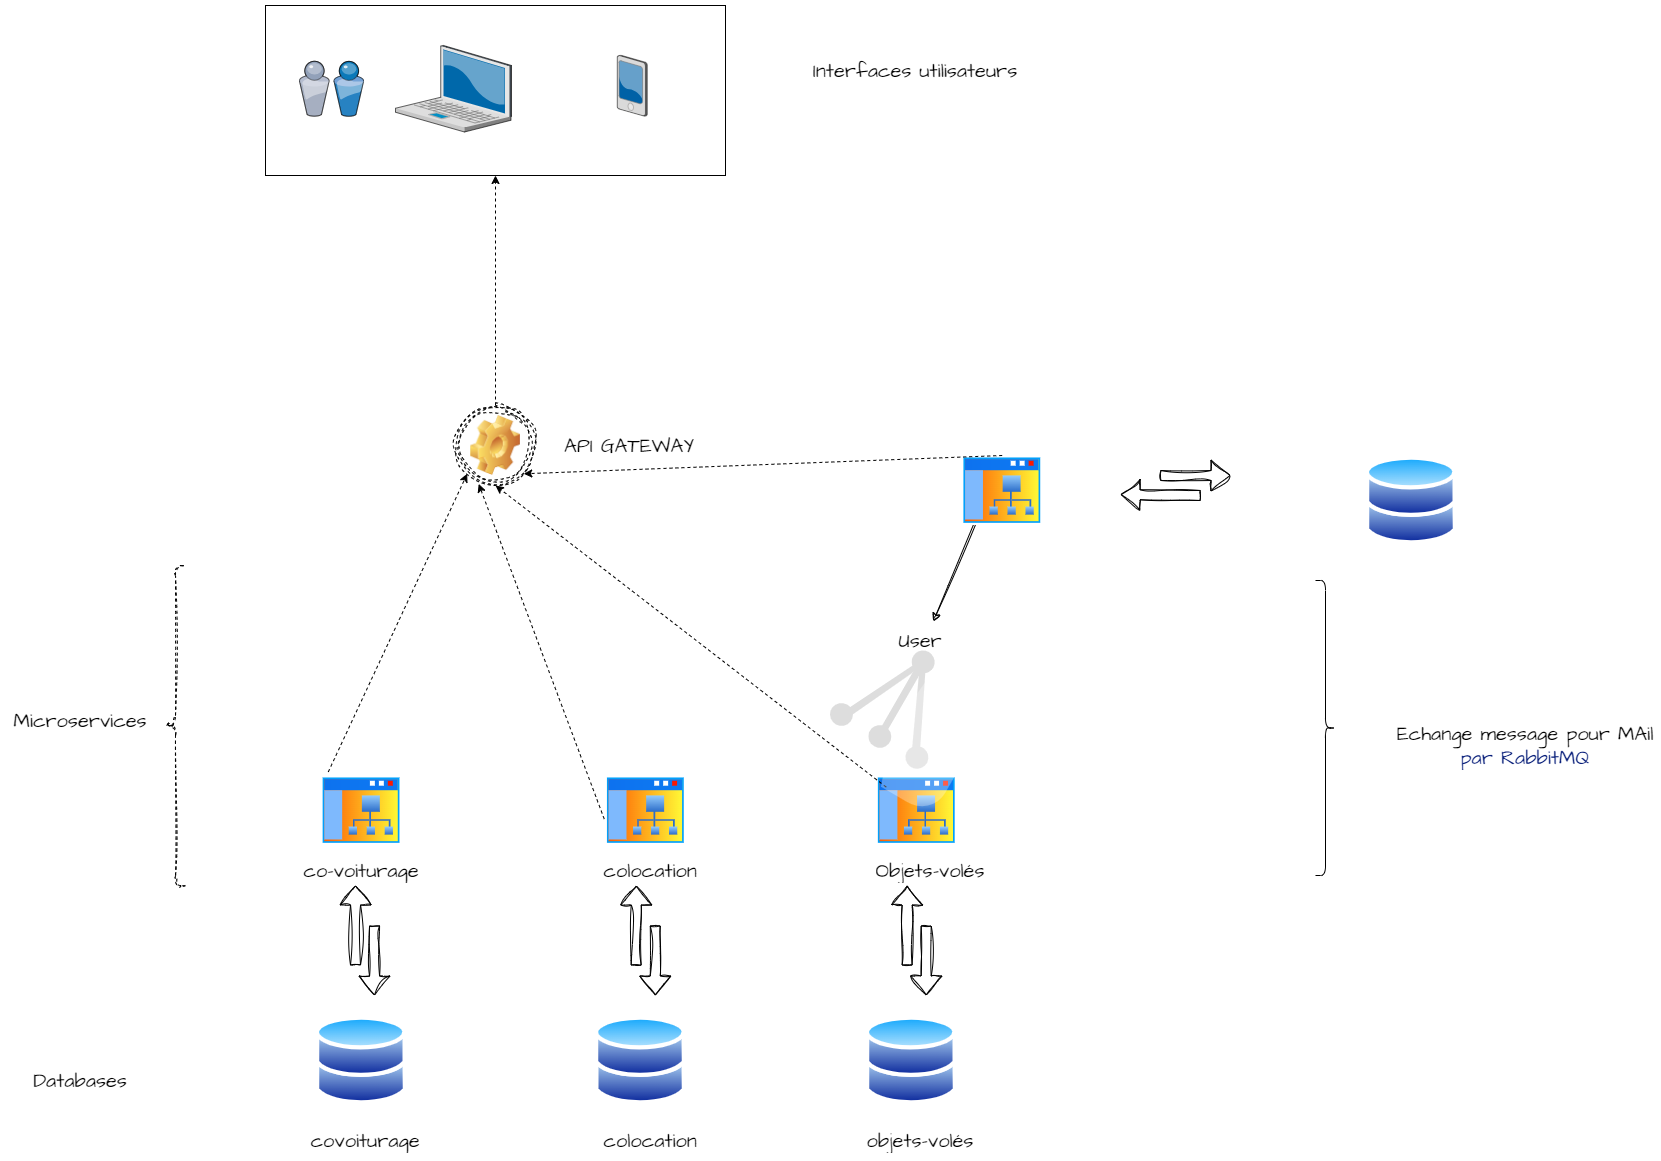

The diagram above was exported from draw.io. Its source (the exported page's mxGraphModel, read from the mxfile embedded in the PNG):
<mxGraphModel dx="3827" dy="2760" grid="1" gridSize="10" guides="1" tooltips="1" connect="1" arrows="1" fold="1" page="1" pageScale="1" pageWidth="827" pageHeight="1169" math="0" shadow="0">
  <root>
    <mxCell id="0" />
    <mxCell id="1" parent="0" />
    <mxCell id="JZd6tZwKnNPTgLDsNCnK-1" value="" style="aspect=fixed;perimeter=ellipsePerimeter;html=1;align=center;shadow=0;dashed=0;spacingTop=3;image;image=img/lib/active_directory/databases.svg;hachureGap=4;fontFamily=Architects Daughter;fontSource=https%3A%2F%2Ffonts.googleapis.com%2Fcss%3Ffamily%3DArchitects%2BDaughter;fontSize=20;sketch=1;curveFitting=1;jiggle=2;" parent="1" vertex="1">
      <mxGeometry x="100" y="490" width="91.84" height="90" as="geometry" />
    </mxCell>
    <mxCell id="JZd6tZwKnNPTgLDsNCnK-2" value="" style="aspect=fixed;perimeter=ellipsePerimeter;html=1;align=center;shadow=0;dashed=0;spacingTop=3;image;image=img/lib/active_directory/databases.svg;hachureGap=4;fontFamily=Architects Daughter;fontSource=https%3A%2F%2Ffonts.googleapis.com%2Fcss%3Ffamily%3DArchitects%2BDaughter;fontSize=20;sketch=1;curveFitting=1;jiggle=2;" parent="1" vertex="1">
      <mxGeometry x="379.08" y="490" width="91.84" height="90" as="geometry" />
    </mxCell>
    <mxCell id="JZd6tZwKnNPTgLDsNCnK-3" value="" style="aspect=fixed;perimeter=ellipsePerimeter;html=1;align=center;shadow=0;dashed=0;spacingTop=3;image;image=img/lib/active_directory/databases.svg;hachureGap=4;fontFamily=Architects Daughter;fontSource=https%3A%2F%2Ffonts.googleapis.com%2Fcss%3Ffamily%3DArchitects%2BDaughter;fontSize=20;sketch=1;curveFitting=1;jiggle=2;" parent="1" vertex="1">
      <mxGeometry x="1150" y="-70" width="91.84" height="90" as="geometry" />
    </mxCell>
    <mxCell id="JZd6tZwKnNPTgLDsNCnK-4" value="" style="aspect=fixed;perimeter=ellipsePerimeter;html=1;align=center;shadow=0;dashed=0;spacingTop=3;image;image=img/lib/active_directory/databases.svg;hachureGap=4;fontFamily=Architects Daughter;fontSource=https%3A%2F%2Ffonts.googleapis.com%2Fcss%3Ffamily%3DArchitects%2BDaughter;fontSize=20;sketch=1;curveFitting=1;jiggle=2;" parent="1" vertex="1">
      <mxGeometry x="650" y="490" width="91.84" height="90" as="geometry" />
    </mxCell>
    <mxCell id="JZd6tZwKnNPTgLDsNCnK-5" value="" style="aspect=fixed;perimeter=ellipsePerimeter;html=1;align=center;shadow=0;dashed=0;spacingTop=3;image;image=img/lib/active_directory/sub_site.svg;hachureGap=4;fontFamily=Architects Daughter;fontSource=https%3A%2F%2Ffonts.googleapis.com%2Fcss%3Ffamily%3DArchitects%2BDaughter;fontSize=20;sketch=1;curveFitting=1;jiggle=2;" parent="1" vertex="1">
      <mxGeometry x="105.22" y="250" width="81.4" height="70" as="geometry" />
    </mxCell>
    <mxCell id="JZd6tZwKnNPTgLDsNCnK-6" value="" style="aspect=fixed;perimeter=ellipsePerimeter;html=1;align=center;shadow=0;dashed=0;spacingTop=3;image;image=img/lib/active_directory/sub_site.svg;hachureGap=4;fontFamily=Architects Daughter;fontSource=https%3A%2F%2Ffonts.googleapis.com%2Fcss%3Ffamily%3DArchitects%2BDaughter;fontSize=20;sketch=1;curveFitting=1;jiggle=2;" parent="1" vertex="1">
      <mxGeometry x="660.44" y="250" width="81.4" height="70" as="geometry" />
    </mxCell>
    <mxCell id="JZd6tZwKnNPTgLDsNCnK-7" value="" style="aspect=fixed;perimeter=ellipsePerimeter;html=1;align=center;shadow=0;dashed=0;spacingTop=3;image;image=img/lib/active_directory/sub_site.svg;hachureGap=4;fontFamily=Architects Daughter;fontSource=https%3A%2F%2Ffonts.googleapis.com%2Fcss%3Ffamily%3DArchitects%2BDaughter;fontSize=20;sketch=1;curveFitting=1;jiggle=2;" parent="1" vertex="1">
      <mxGeometry x="389.52" y="250" width="81.4" height="70" as="geometry" />
    </mxCell>
    <UserObject label="colocation" placeholders="1" name="Variable" id="JZd6tZwKnNPTgLDsNCnK-8">
      <mxCell style="text;html=1;strokeColor=none;fillColor=none;align=center;verticalAlign=middle;whiteSpace=wrap;overflow=hidden;hachureGap=4;fontFamily=Architects Daughter;fontSource=https%3A%2F%2Ffonts.googleapis.com%2Fcss%3Ffamily%3DArchitects%2BDaughter;fontSize=20;sketch=1;curveFitting=1;jiggle=2;" parent="1" vertex="1">
        <mxGeometry x="360" y="330" width="150" height="30" as="geometry" />
      </mxCell>
    </UserObject>
    <UserObject label="co-voiturage" placeholders="1" name="Variable" id="JZd6tZwKnNPTgLDsNCnK-9">
      <mxCell style="text;html=1;strokeColor=none;fillColor=none;align=center;verticalAlign=middle;whiteSpace=wrap;overflow=hidden;hachureGap=4;fontFamily=Architects Daughter;fontSource=https%3A%2F%2Ffonts.googleapis.com%2Fcss%3Ffamily%3DArchitects%2BDaughter;fontSize=20;sketch=1;curveFitting=1;jiggle=2;" parent="1" vertex="1">
        <mxGeometry x="70.92000000000002" y="330" width="150" height="30" as="geometry" />
      </mxCell>
    </UserObject>
    <UserObject label="Objets-volés" placeholders="1" name="Variable" id="JZd6tZwKnNPTgLDsNCnK-10">
      <mxCell style="text;html=1;strokeColor=none;fillColor=none;align=center;verticalAlign=middle;whiteSpace=wrap;overflow=hidden;hachureGap=4;fontFamily=Architects Daughter;fontSource=https%3A%2F%2Ffonts.googleapis.com%2Fcss%3Ffamily%3DArchitects%2BDaughter;fontSize=20;sketch=1;curveFitting=1;jiggle=2;" parent="1" vertex="1">
        <mxGeometry x="640" y="330" width="150" height="30" as="geometry" />
      </mxCell>
    </UserObject>
    <UserObject label="User" placeholders="1" name="Variable" id="JZd6tZwKnNPTgLDsNCnK-11">
      <mxCell style="text;html=1;strokeColor=none;fillColor=none;align=center;verticalAlign=middle;whiteSpace=wrap;overflow=hidden;hachureGap=4;fontFamily=Architects Daughter;fontSource=https%3A%2F%2Ffonts.googleapis.com%2Fcss%3Ffamily%3DArchitects%2BDaughter;fontSize=20;sketch=1;curveFitting=1;jiggle=2;" parent="1" vertex="1">
        <mxGeometry x="630" y="100" width="150" height="30" as="geometry" />
      </mxCell>
    </UserObject>
    <mxCell id="JZd6tZwKnNPTgLDsNCnK-12" value="" style="group;sketch=1;curveFitting=1;jiggle=2;" parent="1" vertex="1" connectable="0">
      <mxGeometry x="140.00000000000003" y="360" width="19.079999999999984" height="110" as="geometry" />
    </mxCell>
    <mxCell id="JZd6tZwKnNPTgLDsNCnK-13" value="" style="shape=flexArrow;endArrow=classic;html=1;hachureGap=4;fontFamily=Architects Daughter;fontSource=https%3A%2F%2Ffonts.googleapis.com%2Fcss%3Ffamily%3DArchitects%2BDaughter;fontSize=16;sketch=1;curveFitting=1;jiggle=2;" parent="JZd6tZwKnNPTgLDsNCnK-12" edge="1">
      <mxGeometry width="50" height="50" relative="1" as="geometry">
        <mxPoint y="80" as="sourcePoint" />
        <mxPoint x="0.07999999999998408" as="targetPoint" />
      </mxGeometry>
    </mxCell>
    <mxCell id="JZd6tZwKnNPTgLDsNCnK-14" value="" style="shape=flexArrow;endArrow=classic;html=1;hachureGap=4;fontFamily=Architects Daughter;fontSource=https%3A%2F%2Ffonts.googleapis.com%2Fcss%3Ffamily%3DArchitects%2BDaughter;fontSize=16;sketch=1;curveFitting=1;jiggle=2;" parent="JZd6tZwKnNPTgLDsNCnK-12" edge="1">
      <mxGeometry width="50" height="50" relative="1" as="geometry">
        <mxPoint x="19.079999999999984" y="40" as="sourcePoint" />
        <mxPoint x="19.079999999999984" y="110" as="targetPoint" />
      </mxGeometry>
    </mxCell>
    <mxCell id="JZd6tZwKnNPTgLDsNCnK-15" value="" style="group;sketch=1;curveFitting=1;jiggle=2;" parent="1" vertex="1" connectable="0">
      <mxGeometry x="691.6" y="360" width="19.079999999999984" height="110" as="geometry" />
    </mxCell>
    <mxCell id="JZd6tZwKnNPTgLDsNCnK-16" value="" style="shape=flexArrow;endArrow=classic;html=1;hachureGap=4;fontFamily=Architects Daughter;fontSource=https%3A%2F%2Ffonts.googleapis.com%2Fcss%3Ffamily%3DArchitects%2BDaughter;fontSize=16;sketch=1;curveFitting=1;jiggle=2;" parent="JZd6tZwKnNPTgLDsNCnK-15" edge="1">
      <mxGeometry width="50" height="50" relative="1" as="geometry">
        <mxPoint y="80" as="sourcePoint" />
        <mxPoint x="0.07999999999998408" as="targetPoint" />
      </mxGeometry>
    </mxCell>
    <mxCell id="JZd6tZwKnNPTgLDsNCnK-17" value="" style="shape=flexArrow;endArrow=classic;html=1;hachureGap=4;fontFamily=Architects Daughter;fontSource=https%3A%2F%2Ffonts.googleapis.com%2Fcss%3Ffamily%3DArchitects%2BDaughter;fontSize=16;sketch=1;curveFitting=1;jiggle=2;" parent="JZd6tZwKnNPTgLDsNCnK-15" edge="1">
      <mxGeometry width="50" height="50" relative="1" as="geometry">
        <mxPoint x="19.079999999999984" y="40" as="sourcePoint" />
        <mxPoint x="19.079999999999984" y="110" as="targetPoint" />
      </mxGeometry>
    </mxCell>
    <mxCell id="JZd6tZwKnNPTgLDsNCnK-18" value="" style="group;sketch=1;curveFitting=1;jiggle=2;" parent="1" vertex="1" connectable="0">
      <mxGeometry x="420.68" y="360" width="19.079999999999984" height="110" as="geometry" />
    </mxCell>
    <mxCell id="JZd6tZwKnNPTgLDsNCnK-19" value="" style="shape=flexArrow;endArrow=classic;html=1;hachureGap=4;fontFamily=Architects Daughter;fontSource=https%3A%2F%2Ffonts.googleapis.com%2Fcss%3Ffamily%3DArchitects%2BDaughter;fontSize=16;sketch=1;curveFitting=1;jiggle=2;" parent="JZd6tZwKnNPTgLDsNCnK-18" edge="1">
      <mxGeometry width="50" height="50" relative="1" as="geometry">
        <mxPoint y="80" as="sourcePoint" />
        <mxPoint x="0.07999999999998408" as="targetPoint" />
      </mxGeometry>
    </mxCell>
    <mxCell id="JZd6tZwKnNPTgLDsNCnK-20" value="" style="shape=flexArrow;endArrow=classic;html=1;hachureGap=4;fontFamily=Architects Daughter;fontSource=https%3A%2F%2Ffonts.googleapis.com%2Fcss%3Ffamily%3DArchitects%2BDaughter;fontSize=16;sketch=1;curveFitting=1;jiggle=2;" parent="JZd6tZwKnNPTgLDsNCnK-18" edge="1">
      <mxGeometry width="50" height="50" relative="1" as="geometry">
        <mxPoint x="19.079999999999984" y="40" as="sourcePoint" />
        <mxPoint x="19.079999999999984" y="110" as="targetPoint" />
      </mxGeometry>
    </mxCell>
    <mxCell id="JZd6tZwKnNPTgLDsNCnK-21" style="edgeStyle=none;sketch=1;hachureGap=4;jiggle=2;curveFitting=1;html=1;exitX=0.5;exitY=0;exitDx=0;exitDy=0;fontFamily=Architects Daughter;fontSource=https%3A%2F%2Ffonts.googleapis.com%2Fcss%3Ffamily%3DArchitects%2BDaughter;fontSize=16;" parent="1" source="JZd6tZwKnNPTgLDsNCnK-22" target="JZd6tZwKnNPTgLDsNCnK-56" edge="1">
      <mxGeometry relative="1" as="geometry">
        <mxPoint x="705.3" y="30" as="targetPoint" />
      </mxGeometry>
    </mxCell>
    <mxCell id="JZd6tZwKnNPTgLDsNCnK-22" value="" style="aspect=fixed;perimeter=ellipsePerimeter;html=1;align=center;shadow=0;dashed=0;spacingTop=3;image;image=img/lib/active_directory/sub_site.svg;hachureGap=4;fontFamily=Architects Daughter;fontSource=https%3A%2F%2Ffonts.googleapis.com%2Fcss%3Ffamily%3DArchitects%2BDaughter;fontSize=20;sketch=1;curveFitting=1;jiggle=2;" parent="1" vertex="1">
      <mxGeometry x="746" y="-70" width="81.4" height="70" as="geometry" />
    </mxCell>
    <mxCell id="JZd6tZwKnNPTgLDsNCnK-23" value="" style="group;rotation=-90;dashed=1;sketch=1;curveFitting=1;jiggle=2;" parent="1" vertex="1" connectable="0">
      <mxGeometry x="950" y="-95" width="19.079999999999984" height="110" as="geometry" />
    </mxCell>
    <mxCell id="JZd6tZwKnNPTgLDsNCnK-24" value="" style="shape=flexArrow;endArrow=classic;html=1;hachureGap=4;fontFamily=Architects Daughter;fontSource=https%3A%2F%2Ffonts.googleapis.com%2Fcss%3Ffamily%3DArchitects%2BDaughter;fontSize=16;sketch=1;curveFitting=1;jiggle=2;" parent="JZd6tZwKnNPTgLDsNCnK-23" edge="1">
      <mxGeometry width="50" height="50" relative="1" as="geometry">
        <mxPoint x="35" y="65" as="sourcePoint" />
        <mxPoint x="-45" y="64" as="targetPoint" />
      </mxGeometry>
    </mxCell>
    <mxCell id="JZd6tZwKnNPTgLDsNCnK-25" value="" style="shape=flexArrow;endArrow=classic;html=1;hachureGap=4;fontFamily=Architects Daughter;fontSource=https%3A%2F%2Ffonts.googleapis.com%2Fcss%3Ffamily%3DArchitects%2BDaughter;fontSize=16;sketch=1;curveFitting=1;jiggle=2;" parent="JZd6tZwKnNPTgLDsNCnK-23" edge="1">
      <mxGeometry width="50" height="50" relative="1" as="geometry">
        <mxPoint x="-5" y="45" as="sourcePoint" />
        <mxPoint x="65" y="45" as="targetPoint" />
      </mxGeometry>
    </mxCell>
    <UserObject label="Databases" placeholders="1" name="Variable" id="JZd6tZwKnNPTgLDsNCnK-26">
      <mxCell style="text;html=1;strokeColor=none;fillColor=none;align=center;verticalAlign=middle;whiteSpace=wrap;overflow=hidden;hachureGap=4;fontFamily=Architects Daughter;fontSource=https%3A%2F%2Ffonts.googleapis.com%2Fcss%3Ffamily%3DArchitects%2BDaughter;fontSize=20;sketch=1;curveFitting=1;jiggle=2;" parent="1" vertex="1">
        <mxGeometry x="-210" y="540" width="150" height="30" as="geometry" />
      </mxCell>
    </UserObject>
    <mxCell id="JZd6tZwKnNPTgLDsNCnK-27" value="" style="shape=curlyBracket;whiteSpace=wrap;html=1;rounded=1;flipH=1;labelPosition=right;verticalLabelPosition=middle;align=left;verticalAlign=middle;dashed=1;hachureGap=4;fontFamily=Architects Daughter;fontSource=https%3A%2F%2Ffonts.googleapis.com%2Fcss%3Ffamily%3DArchitects%2BDaughter;fontSize=20;rotation=-180;sketch=1;curveFitting=1;jiggle=2;" parent="1" vertex="1">
      <mxGeometry x="-50" y="40" width="20" height="320" as="geometry" />
    </mxCell>
    <UserObject label="Microservices" placeholders="1" name="Variable" id="JZd6tZwKnNPTgLDsNCnK-28">
      <mxCell style="text;html=1;strokeColor=none;fillColor=none;align=center;verticalAlign=middle;whiteSpace=wrap;overflow=hidden;hachureGap=4;fontFamily=Architects Daughter;fontSource=https%3A%2F%2Ffonts.googleapis.com%2Fcss%3Ffamily%3DArchitects%2BDaughter;fontSize=20;sketch=1;curveFitting=1;jiggle=2;" parent="1" vertex="1">
        <mxGeometry x="-210" y="180" width="150" height="30" as="geometry" />
      </mxCell>
    </UserObject>
    <mxCell id="JZd6tZwKnNPTgLDsNCnK-29" value="" style="group;sketch=1;curveFitting=1;jiggle=2;" parent="1" vertex="1" connectable="0">
      <mxGeometry x="240" y="-120" width="80" height="80" as="geometry" />
    </mxCell>
    <mxCell id="JZd6tZwKnNPTgLDsNCnK-30" value="" style="shape=image;html=1;verticalLabelPosition=bottom;verticalAlign=top;imageAspect=0;image=img/clipart/Gear_128x128.png;dashed=1;hachureGap=4;fontFamily=Architects Daughter;fontSource=https%3A%2F%2Ffonts.googleapis.com%2Fcss%3Ffamily%3DArchitects%2BDaughter;fontSize=20;sketch=1;curveFitting=1;jiggle=2;" parent="JZd6tZwKnNPTgLDsNCnK-29" vertex="1">
      <mxGeometry x="15" y="10" width="50" height="60" as="geometry" />
    </mxCell>
    <mxCell id="JZd6tZwKnNPTgLDsNCnK-31" value="" style="ellipse;shape=doubleEllipse;whiteSpace=wrap;html=1;aspect=fixed;dashed=1;hachureGap=4;fontFamily=Architects Daughter;fontSource=https%3A%2F%2Ffonts.googleapis.com%2Fcss%3Ffamily%3DArchitects%2BDaughter;fontSize=20;fillColor=none;sketch=1;curveFitting=1;jiggle=2;" parent="JZd6tZwKnNPTgLDsNCnK-29" vertex="1">
      <mxGeometry width="80" height="80" as="geometry" />
    </mxCell>
    <UserObject label="Echange message pour MAil &lt;font color=&quot;#0a207b&quot;&gt;par RabbitMQ&lt;/font&gt;" placeholders="1" name="Variable" id="JZd6tZwKnNPTgLDsNCnK-36">
      <mxCell style="text;html=1;strokeColor=none;fillColor=none;align=center;verticalAlign=middle;whiteSpace=wrap;overflow=hidden;hachureGap=4;fontFamily=Architects Daughter;fontSource=https%3A%2F%2Ffonts.googleapis.com%2Fcss%3Ffamily%3DArchitects%2BDaughter;fontSize=20;sketch=1;curveFitting=1;jiggle=2;" parent="1" vertex="1">
        <mxGeometry x="1180" y="180" width="260.24" height="80" as="geometry" />
      </mxCell>
    </UserObject>
    <mxCell id="JZd6tZwKnNPTgLDsNCnK-37" value="" style="endArrow=classic;html=1;sketch=0;hachureGap=4;jiggle=2;curveFitting=1;fontFamily=Architects Daughter;fontSource=https%3A%2F%2Ffonts.googleapis.com%2Fcss%3Ffamily%3DArchitects%2BDaughter;fontSize=16;entryX=0;entryY=1;entryDx=0;entryDy=0;startArrow=none;exitX=0.093;exitY=-0.051;exitDx=0;exitDy=0;exitPerimeter=0;dashed=1;" parent="1" source="JZd6tZwKnNPTgLDsNCnK-5" target="JZd6tZwKnNPTgLDsNCnK-31" edge="1">
      <mxGeometry width="50" height="50" relative="1" as="geometry">
        <mxPoint x="340" y="110" as="sourcePoint" />
        <mxPoint x="420" y="110" as="targetPoint" />
      </mxGeometry>
    </mxCell>
    <mxCell id="JZd6tZwKnNPTgLDsNCnK-38" value="" style="endArrow=classic;html=1;sketch=0;hachureGap=4;jiggle=2;curveFitting=1;fontFamily=Architects Daughter;fontSource=https%3A%2F%2Ffonts.googleapis.com%2Fcss%3Ffamily%3DArchitects%2BDaughter;fontSize=16;entryX=0.29;entryY=0.98;entryDx=0;entryDy=0;startArrow=none;exitX=-0.009;exitY=0.623;exitDx=0;exitDy=0;exitPerimeter=0;entryPerimeter=0;dashed=1;" parent="1" source="JZd6tZwKnNPTgLDsNCnK-7" target="JZd6tZwKnNPTgLDsNCnK-31" edge="1">
      <mxGeometry width="50" height="50" relative="1" as="geometry">
        <mxPoint x="122.79020000000014" y="256.43000000000006" as="sourcePoint" />
        <mxPoint x="261.71572875253787" y="-41.71572875253787" as="targetPoint" />
      </mxGeometry>
    </mxCell>
    <mxCell id="JZd6tZwKnNPTgLDsNCnK-39" value="" style="endArrow=classic;html=1;sketch=0;hachureGap=4;jiggle=2;curveFitting=1;fontFamily=Architects Daughter;fontSource=https%3A%2F%2Ffonts.googleapis.com%2Fcss%3Ffamily%3DArchitects%2BDaughter;fontSize=16;entryX=1;entryY=1;entryDx=0;entryDy=0;startArrow=none;exitX=0.5;exitY=0;exitDx=0;exitDy=0;dashed=1;" parent="1" source="JZd6tZwKnNPTgLDsNCnK-22" target="JZd6tZwKnNPTgLDsNCnK-31" edge="1">
      <mxGeometry width="50" height="50" relative="1" as="geometry">
        <mxPoint x="340" y="110" as="sourcePoint" />
        <mxPoint x="420" y="110" as="targetPoint" />
      </mxGeometry>
    </mxCell>
    <mxCell id="JZd6tZwKnNPTgLDsNCnK-40" value="" style="endArrow=classic;html=1;sketch=0;hachureGap=4;jiggle=2;curveFitting=1;fontFamily=Architects Daughter;fontSource=https%3A%2F%2Ffonts.googleapis.com%2Fcss%3Ffamily%3DArchitects%2BDaughter;fontSize=16;startArrow=none;entryX=0.5;entryY=1;entryDx=0;entryDy=0;dashed=1;" parent="1" source="JZd6tZwKnNPTgLDsNCnK-6" target="JZd6tZwKnNPTgLDsNCnK-31" edge="1">
      <mxGeometry width="50" height="50" relative="1" as="geometry">
        <mxPoint x="340" y="110" as="sourcePoint" />
        <mxPoint x="70" y="180" as="targetPoint" />
      </mxGeometry>
    </mxCell>
    <UserObject label="covoiturage" placeholders="1" name="Variable" id="JZd6tZwKnNPTgLDsNCnK-41">
      <mxCell style="text;html=1;strokeColor=none;fillColor=none;align=center;verticalAlign=middle;whiteSpace=wrap;overflow=hidden;hachureGap=4;fontFamily=Architects Daughter;fontSource=https%3A%2F%2Ffonts.googleapis.com%2Fcss%3Ffamily%3DArchitects%2BDaughter;fontSize=20;sketch=1;curveFitting=1;jiggle=2;" parent="1" vertex="1">
        <mxGeometry x="74.54000000000002" y="600" width="150" height="30" as="geometry" />
      </mxCell>
    </UserObject>
    <UserObject label="objets-volés" placeholders="1" name="Variable" id="JZd6tZwKnNPTgLDsNCnK-42">
      <mxCell style="text;html=1;strokeColor=none;fillColor=none;align=center;verticalAlign=middle;whiteSpace=wrap;overflow=hidden;hachureGap=4;fontFamily=Architects Daughter;fontSource=https%3A%2F%2Ffonts.googleapis.com%2Fcss%3Ffamily%3DArchitects%2BDaughter;fontSize=20;sketch=1;curveFitting=1;jiggle=2;" parent="1" vertex="1">
        <mxGeometry x="630" y="600" width="150" height="30" as="geometry" />
      </mxCell>
    </UserObject>
    <UserObject label="colocation" placeholders="1" name="Variable" id="JZd6tZwKnNPTgLDsNCnK-43">
      <mxCell style="text;html=1;strokeColor=none;fillColor=none;align=center;verticalAlign=middle;whiteSpace=wrap;overflow=hidden;hachureGap=4;fontFamily=Architects Daughter;fontSource=https%3A%2F%2Ffonts.googleapis.com%2Fcss%3Ffamily%3DArchitects%2BDaughter;fontSize=20;sketch=1;curveFitting=1;jiggle=2;" parent="1" vertex="1">
        <mxGeometry x="360" y="600" width="150" height="30" as="geometry" />
      </mxCell>
    </UserObject>
    <UserObject label="API GATEWAY" placeholders="1" name="Variable" id="JZd6tZwKnNPTgLDsNCnK-44">
      <mxCell style="text;html=1;strokeColor=none;fillColor=none;align=center;verticalAlign=middle;whiteSpace=wrap;overflow=hidden;hachureGap=4;fontFamily=Architects Daughter;fontSource=https%3A%2F%2Ffonts.googleapis.com%2Fcss%3Ffamily%3DArchitects%2BDaughter;fontSize=20;sketch=1;curveFitting=1;jiggle=2;" parent="1" vertex="1">
        <mxGeometry x="339" y="-95" width="150" height="30" as="geometry" />
      </mxCell>
    </UserObject>
    <mxCell id="JZd6tZwKnNPTgLDsNCnK-50" value="" style="group" parent="1" vertex="1" connectable="0">
      <mxGeometry x="50" y="-520" width="460" height="170" as="geometry" />
    </mxCell>
    <mxCell id="Ji8EmY10D9wBdxOU1I0b-2" value="" style="verticalLabelPosition=bottom;sketch=0;aspect=fixed;html=1;verticalAlign=top;strokeColor=none;align=center;outlineConnect=0;shape=mxgraph.citrix.laptop_2;" parent="JZd6tZwKnNPTgLDsNCnK-50" vertex="1">
      <mxGeometry x="130" y="40" width="116" height="86.5" as="geometry" />
    </mxCell>
    <mxCell id="JZd6tZwKnNPTgLDsNCnK-47" value="" style="rounded=0;whiteSpace=wrap;html=1;fillColor=none;" parent="JZd6tZwKnNPTgLDsNCnK-50" vertex="1">
      <mxGeometry width="460" height="170" as="geometry" />
    </mxCell>
    <mxCell id="JZd6tZwKnNPTgLDsNCnK-48" value="" style="verticalLabelPosition=bottom;sketch=0;aspect=fixed;html=1;verticalAlign=top;strokeColor=none;align=center;outlineConnect=0;shape=mxgraph.citrix.users;" parent="JZd6tZwKnNPTgLDsNCnK-50" vertex="1">
      <mxGeometry x="33.67" y="55.75" width="64.5" height="55" as="geometry" />
    </mxCell>
    <mxCell id="JZd6tZwKnNPTgLDsNCnK-49" value="" style="verticalLabelPosition=bottom;sketch=0;aspect=fixed;html=1;verticalAlign=top;strokeColor=none;align=center;outlineConnect=0;shape=mxgraph.citrix.pda;" parent="JZd6tZwKnNPTgLDsNCnK-50" vertex="1">
      <mxGeometry x="351.75" y="49.75" width="30" height="61" as="geometry" />
    </mxCell>
    <mxCell id="JZd6tZwKnNPTgLDsNCnK-51" style="edgeStyle=orthogonalEdgeStyle;rounded=0;orthogonalLoop=1;jettySize=auto;html=1;entryX=0.5;entryY=1;entryDx=0;entryDy=0;dashed=1;" parent="1" source="JZd6tZwKnNPTgLDsNCnK-31" target="JZd6tZwKnNPTgLDsNCnK-47" edge="1">
      <mxGeometry relative="1" as="geometry" />
    </mxCell>
    <mxCell id="JZd6tZwKnNPTgLDsNCnK-56" value="" style="verticalLabelPosition=bottom;sketch=0;aspect=fixed;html=1;verticalAlign=top;strokeColor=none;align=center;outlineConnect=0;shape=mxgraph.citrix.role_appcontroller;fillColor=none;gradientColor=#000000;gradientDirection=south;rotation=120;" parent="1" vertex="1">
      <mxGeometry x="600" y="90" width="170" height="170" as="geometry" />
    </mxCell>
    <mxCell id="JZd6tZwKnNPTgLDsNCnK-59" value="" style="shape=curlyBracket;whiteSpace=wrap;html=1;rounded=1;flipH=1;labelPosition=right;verticalLabelPosition=middle;align=left;verticalAlign=middle;" parent="1" vertex="1">
      <mxGeometry x="1100" y="55" width="20" height="295" as="geometry" />
    </mxCell>
    <UserObject label="Interfaces utilisateurs" placeholders="1" name="Variable" id="JZd6tZwKnNPTgLDsNCnK-60">
      <mxCell style="text;html=1;strokeColor=none;fillColor=none;align=center;verticalAlign=middle;whiteSpace=wrap;overflow=hidden;hachureGap=4;fontFamily=Architects Daughter;fontSource=https%3A%2F%2Ffonts.googleapis.com%2Fcss%3Ffamily%3DArchitects%2BDaughter;fontSize=20;sketch=1;curveFitting=1;jiggle=2;" parent="1" vertex="1">
        <mxGeometry x="570" y="-470" width="260" height="30" as="geometry" />
      </mxCell>
    </UserObject>
  </root>
</mxGraphModel>